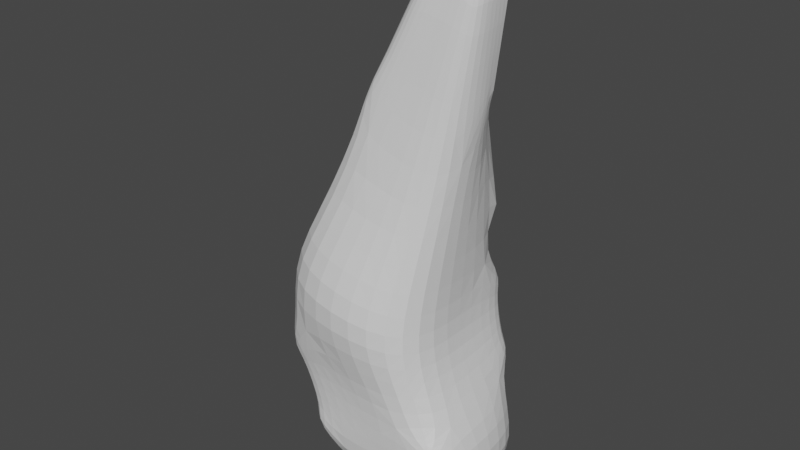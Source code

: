 # Source: pilier.blend  (saved by Blender 2.91.10; exported with 4.5.12 LTS)
import bpy
from mathutils import Matrix  # noqa: F401  (used for matrix-valued properties, if any)

bpy.ops.wm.read_factory_settings(use_empty=True)
scene = bpy.context.scene
scene.name = 'Scene'

# ---- collections
col_collection = bpy.data.collections.new('Collection'); scene.collection.children.link(col_collection)

# ---- materials (node trees are filled in below, after node groups)
mat_cailloux = bpy.data.materials.new('cailloux')
mat_cailloux.alpha_threshold = 0.0
mat_cailloux.use_transparent_shadow = False
mat_cailloux.line_color = (0.0, 0.0, 0.0, 1.0)

# ---- material node trees
mat_cailloux.use_nodes = True; mat_cailloux.node_tree.nodes.clear()
_N = mat_cailloux.node_tree.nodes; _L = mat_cailloux.node_tree.links
n0 = _N.new('ShaderNodeOutputMaterial'); n0.name = 'Material Output'; n0.location = (300, 300)
n1 = _N.new('ShaderNodeBsdfPrincipled'); n1.name = 'Principled BSDF'; n1.location = (10, 300)
n1.distribution = 'GGX'
n1.subsurface_method = 'BURLEY'
n1.inputs[2].default_value = 0.4
n1.inputs[3].default_value = 1.45
n1.inputs[27].default_value = (0.0, 0.0, 0.0, 1.0)
n1.inputs[28].default_value = 1.0
_L.new(n1.outputs[0], n0.inputs[0])
n0.is_active_output = True

# ---- world
world_world = bpy.data.worlds.new('World'); scene.world = world_world
world_world.use_nodes = True; world_world.node_tree.nodes.clear()
_N = world_world.node_tree.nodes; _L = world_world.node_tree.links
n0 = _N.new('ShaderNodeOutputWorld'); n0.name = 'World Output'; n0.location = (300, 300)
n1 = _N.new('ShaderNodeBackground'); n1.name = 'Background'; n1.location = (10, 300)
n1.inputs[0].default_value = (0.05088, 0.05088, 0.05088, 1.0)
_L.new(n1.outputs[0], n0.inputs[0])
n0.is_active_output = True
world_world.color = (0.05088, 0.05088, 0.05088)
world_world.use_sun_shadow = False
world_world.sun_shadow_jitter_overblur = 0.0

# ---- meshes
me_cube = bpy.data.meshes.new('Cube')
me_cube.from_pydata([(2.49, 0.7031, 11.28), (2.624, 1.735, -1.674), (-1.257, -1.585, 5.635), (1.756, -1.505, 5.057), (-0.6418, 1.585, -1.585), (1.191, 0.7031, 11.58), (-0.8657, -1.709, -1.824), (1.869, -1.869, 1.481), (-1.869, 1.869, 1.481), (1.622, -2.05, 2.81), (-2.325, -1.993, 3.786), (1.525, 1.415, 5.134), (2.49, -0.6295, 11.28), (2.244, 1.757, -0.04136), (-1.26, 1.728, -0.04107), (-0.0326, 1.144, 8.608), (1.471, 0.8871, 8.111), (1.982, -0.9398, 8.17), (-0.6579, -0.0005335, -1.614), (2.657, 0.007032, -1.748), (1.869, 0.0, 1.481), (-1.869, 0.0, 1.481), (1.558, 0.0, 2.808), (-2.325, 0.0, 3.786), (1.19, 0.03543, 11.58), (-1.257, 0.0, 5.635), (1.831, 0.0, 4.92), (2.778, 0.01669, 0.04041), (-1.286, 0.001541, -0.05447), (-0.0326, 0.01842, 8.608), (0.9428, 1.585, -1.585), (0.0, -1.869, 1.481), (0.9346, -1.66, -1.688), (0.0, 1.869, 1.481), (-0.356, -2.817, 3.395), (-0.3838, 1.993, 3.297), (1.84, -0.6295, 11.43), (0.2871, -1.585, 5.277), (0.4691, -1.815, -0.05572), (0.468, 1.728, -0.04107), (1.118, -0.938, 8.66), (1.84, 0.03683, 11.43), (0.9427, 0.0, -1.585), (2.684, -1.316, -1.631), (2.241, -1.633, -1.614), (1.943, -1.788, -0.0386), (2.532, -1.514, -0.01365), (2.13, -1.761, 0.2946), (1.524, 1.869, 1.481), (1.869, 1.531, 1.481), (1.939, 1.838, 1.154), (1.558, 1.656, 2.808), (1.192, 1.993, 2.901), (1.6, 1.93, 3.136), (2.49, -0.2115, 11.28), (2.49, 0.2852, 11.28), (2.248, 0.03683, 11.34), (2.129, 0.2552, 8.311), (2.16, -0.2299, 8.1), (2.135, 0.01699, 7.853), (-2.325, 1.649, 3.786), (-1.985, 1.993, 3.7), (-2.26, 1.975, 3.454), (-0.9126, 1.585, 5.555), (-1.257, 1.24, 5.635), (-1.87, -1.671, 1.481), (-1.658, -1.871, 1.48), (-1.981, -1.952, 1.661), (-1.092, -1.822, -0.08653), (-1.271, -1.552, -0.0522), (-1.345, -2.001, -0.3857), (1.151, -0.3576, 11.61), (1.474, -0.6389, 11.52), (0.2628, -1.107, 8.54), (-0.0326, -0.8044, 8.608), (-0.1453, -1.151, 8.334)], [], [(39, 14, 8, 33), (15, 16, 0, 5), (68, 70, 6, 32, 38), (31, 38, 45, 47, 7), (27, 46, 43, 19), (31, 7, 9, 34), (71, 72, 36, 41, 24), (42, 19, 43, 44, 32), (36, 12, 54, 56, 41), (64, 60, 23, 25), (50, 49, 20, 27, 13), (28, 69, 65, 21), (40, 17, 12, 36), (26, 22, 51, 53, 11), (17, 58, 54, 12), (20, 7, 47, 46, 27), (30, 4, 14, 39), (25, 29, 15, 64), (4, 18, 28, 14), (33, 8, 62, 61, 35), (63, 15, 64), (61, 63, 11, 53, 52, 35), (7, 20, 22, 9), (13, 27, 19, 1), (30, 1, 19, 42), (14, 28, 21, 8), (4, 30, 42, 18), (1, 30, 39, 13), (67, 66, 31, 34, 10), (29, 74, 71, 24), (20, 49, 51, 22), (21, 65, 67, 10, 23), (18, 6, 70, 69, 28), (18, 42, 32, 6), (48, 33, 35, 52), (45, 46, 47), (43, 46, 45, 44), (38, 32, 44, 45), (48, 49, 50), (51, 52, 53), (51, 49, 48, 52), (13, 39, 33, 48, 50), (54, 55, 56), (57, 58, 59), (57, 55, 54, 58), (60, 61, 62), (60, 64, 63, 61), (8, 21, 23, 60, 62), (65, 66, 67), (68, 69, 70), (68, 66, 65, 69), (66, 68, 38, 31), (73, 74, 75), (71, 74, 73, 72), (73, 40, 36, 72), (0, 55, 56, 41, 24, 5), (5, 24, 29, 15), (0, 16, 57, 55), (11, 16, 57, 59, 26), (15, 63, 11, 16), (10, 2, 25, 23), (10, 34, 37, 2), (9, 3, 37, 34), (22, 26, 3, 9), (59, 58, 17, 3, 26), (3, 17, 40, 37), (37, 40, 73, 75, 2), (2, 75, 74, 29, 25)])
_uv = me_cube.uv_layers.new(name='UVMap')
_uv.uv.foreach_set('vector', [0.4388, 0.4371, 0.3767, 0.3741, 0.625, 0.25, 0.625, 0.375, 0.0, 0.0, 0.0, 0.0, 0.0, 0.0, 0.0, 0.0, 0.3844, 0.3957, 0.3469, 0.4172, 0.125, 0.75, 0.25, 0.75, 0.4388, 0.5612, 0.625, 0.375, 0.4388, 0.5612, 0.4882, 0.7115, 0.5282, 0.75, 0.625, 0.75, 0.5009, 0.625, 0.5009, 0.725, 0.375, 0.7227, 0.375, 0.625, 0.625, 0.375, 0.625, 0.75, 0.625, 0.75, 0.625, 0.375, 0.0, 0.0, 0.0, 0.0, 0.0, 0.0, 0.0, 0.0, 0.0, 0.0, 0.25, 0.625, 0.375, 0.625, 0.375, 0.7227, 0.3472, 0.75, 0.25, 0.75, 0.0, 0.0, 0.0, 0.0, 0.0, 0.0, 0.0, 0.0, 0.0, 0.0, 0.0, 0.0, 0.625, 0.2284, 0.625, 0.125, 0.0, 0.0, 0.5983, 0.5, 0.625, 0.5226, 0.625, 0.625, 0.5009, 0.625, 0.5009, 0.5, 0.3767, 0.3733, 0.3767, 0.3725, 0.625, 0.0133, 0.625, 0.125, 0.0, 0.0, 0.0, 0.0, 0.0, 0.0, 0.0, 0.0, 0.0, 0.0, 0.625, 0.625, 0.625, 0.5212, 0.5281, 0.4225, 0.0, 0.0, 0.0, 0.0, 0.0, 0.0, 0.0, 0.0, 0.0, 0.0, 0.625, 0.625, 0.625, 0.75, 0.5282, 0.75, 0.5009, 0.725, 0.5009, 0.625, 0.25, 0.5, 0.125, 0.5, 0.3767, 0.3741, 0.4388, 0.4371, 0.0, 0.0, 0.0, 0.0, 0.0, 0.0, 0.0, 0.0, 0.125, 0.5, 0.125, 0.625, 0.3767, 0.3733, 0.3767, 0.3741, 0.625, 0.375, 0.625, 0.25, 0.625, 0.25, 0.625, 0.2719, 0.625, 0.375, 0.0, 0.0, 0.0, 0.0, 0.0, 0.0, 0.625, 0.2719, 0.0, 0.0, 0.0, 0.0, 0.5281, 0.4225, 0.625, 0.4764, 0.625, 0.375, 0.625, 0.75, 0.625, 0.625, 0.625, 0.625, 0.625, 0.75, 0.5009, 0.5, 0.5009, 0.625, 0.375, 0.625, 0.375, 0.5, 0.25, 0.5, 0.375, 0.5, 0.375, 0.625, 0.25, 0.625, 0.3767, 0.3741, 0.3767, 0.3733, 0.625, 0.125, 0.625, 0.25, 0.125, 0.5, 0.25, 0.5, 0.25, 0.625, 0.125, 0.625, 0.375, 0.5, 0.25, 0.5, 0.4388, 0.4371, 0.5009, 0.5, 0.625, 0.0, 0.625, 0.0428, 0.625, 0.375, 0.625, 0.375, 0.625, 0.0, 0.0, 0.0, 0.0, 0.0, 0.0, 0.0, 0.0, 0.0, 0.625, 0.625, 0.625, 0.5226, 0.625, 0.5212, 0.625, 0.625, 0.625, 0.125, 0.625, 0.0133, 0.625, 0.0, 0.625, 0.0, 0.625, 0.125, 0.125, 0.625, 0.125, 0.75, 0.3469, 0.4172, 0.3767, 0.3725, 0.3767, 0.3733, 0.125, 0.625, 0.25, 0.625, 0.25, 0.75, 0.125, 0.75, 0.625, 0.4769, 0.625, 0.375, 0.625, 0.375, 0.625, 0.4764, 0.4882, 0.7115, 0.4979, 0.7495, 0.5282, 0.75, 0.375, 0.7227, 0.5009, 0.725, 0.4882, 0.7115, 0.3472, 0.75, 0.4388, 0.5612, 0.25, 0.75, 0.3472, 0.75, 0.4882, 0.7115, 0.625, 0.4769, 0.625, 0.4994, 0.5983, 0.5, 0.625, 0.5212, 0.625, 0.5005, 0.5281, 0.4225, 0.625, 0.5212, 0.625, 0.5226, 0.625, 0.4769, 0.625, 0.4764, 0.5009, 0.5, 0.4388, 0.4371, 0.625, 0.375, 0.625, 0.4769, 0.5983, 0.5, 0.0, 0.0, 0.0, 0.0, 0.0, 0.0, 0.0, 0.0, 0.0, 0.0, 0.0, 0.0, 0.0, 0.0, 0.0, 0.0, 0.0, 0.0, 0.0, 0.0, 0.625, 0.2284, 0.5968, 0.2396, 0.625, 0.25, 0.625, 0.2284, 0.0, 0.0, 0.0, 0.0, 0.625, 0.2719, 0.625, 0.25, 0.625, 0.125, 0.625, 0.125, 0.625, 0.2284, 0.625, 0.25, 0.625, 0.0133, 0.613, 0.01768, 0.625, 0.0, 0.3844, 0.3957, 0.3741, 0.3746, 0.3469, 0.4172, 0.3844, 0.3957, 0.625, 0.0428, 0.625, 0.0133, 0.3767, 0.3725, 0.625, 0.0428, 0.3844, 0.3957, 0.4388, 0.5612, 0.625, 0.375, 0.0, 0.0, 0.0, 0.0, 0.0, 0.0, 0.0, 0.0, 0.0, 0.0, 0.0, 0.0, 0.0, 0.0, 0.0, 0.0, 0.0, 0.0, 0.0, 0.0, 0.0, 0.0, 0.0, 0.0, 0.0, 0.0, 0.0, 0.0, 0.0, 0.0, 0.0, 0.0, 0.0, 0.0, 0.0, 0.0, 0.0, 0.0, 0.0, 0.0, 0.0, 0.0, 0.0, 0.0, 0.0, 0.0, 0.0, 0.0, 0.0, 0.0, 0.0, 0.0, 0.0, 0.0, 0.0, 0.0, 0.0, 0.0, 0.0, 0.0, 0.0, 0.0, 0.0, 0.0, 0.0, 0.0, 0.0, 0.0, 0.625, 0.0, 0.0, 0.0, 0.0, 0.0, 0.625, 0.125, 0.625, 0.0, 0.625, 0.375, 0.0, 0.0, 0.0, 0.0, 0.625, 0.75, 0.0, 0.0, 0.0, 0.0, 0.625, 0.375, 0.625, 0.625, 0.0, 0.0, 0.0, 0.0, 0.625, 0.75, 0.0, 0.0, 0.0, 0.0, 0.0, 0.0, 0.0, 0.0, 0.0, 0.0, 0.0, 0.0, 0.0, 0.0, 0.0, 0.0, 0.0, 0.0, 0.0, 0.0, 0.0, 0.0, 0.0, 0.0, 0.0, 0.0, 0.0, 0.0, 0.0, 0.0, 0.0, 0.0, 0.0, 0.0, 0.0, 0.0, 0.0, 0.0])
me_cube.materials.append(mat_cailloux)
me_cube.use_remesh_preserve_volume = False
me_cube.use_remesh_preserve_attributes = False
me_cube.use_mirror_vertex_groups = False
me_cube.update()

# ---- objects
ob_cube = bpy.data.objects.new('Cube', me_cube)

# ---- transforms, parenting, visibility, modifiers, constraints
ob_cube.location = (0.0, 0.0, 0.0)
ob_cube.lock_rotations_4d = False
ob_cube.empty_display_type = 'ARROWS'
ob_cube.lineart.crease_threshold = 0.0
_m = ob_cube.modifiers.new('Subdivision', 'SUBSURF')
_m.uv_smooth = 'PRESERVE_CORNERS'

# ---- collection membership
col_collection.objects.link(ob_cube)

# ---- scene / render settings (as saved in the file)
scene.frame_start = 1; scene.frame_end = 250; scene.frame_set(1)
scene.render.engine = 'BLENDER_EEVEE_NEXT'
scene.cycles.use_denoising = False
scene.cycles.samples = 128
scene.cycles.sampling_pattern = 'TABULATED_SOBOL'
scene.cycles.use_adaptive_sampling = False
scene.cycles.use_light_tree = False
scene.view_settings.view_transform = 'Filmic'
bpy.context.view_layer.update()

# ---- added for rendering (the .blend has no active camera and no usable light): camera, sun
cam_auto = bpy.data.cameras.new('AutoCamera')
cam_auto.lens = 50.0
cam_auto.sensor_width = 36.0
cam_auto.clip_end = 1000.0
ob_auto_camera = bpy.data.objects.new('AutoCamera', cam_auto)
scene.collection.objects.link(ob_auto_camera)
ob_auto_camera.location = (14.2476, -17.2372, 16.1102)
ob_auto_camera.rotation_euler = (1.09748, -7.21219e-08, 0.694738)
scene.camera = ob_auto_camera
light_auto_sun = bpy.data.lights.new('AutoSun', 'SUN')
light_auto_sun.energy = 3.0
light_auto_sun.angle = 0.0523599
ob_auto_sun = bpy.data.objects.new('AutoSun', light_auto_sun)
scene.collection.objects.link(ob_auto_sun)
ob_auto_sun.rotation_euler = (0.872665, 0.174533, 0.523599)
bpy.context.view_layer.update()
